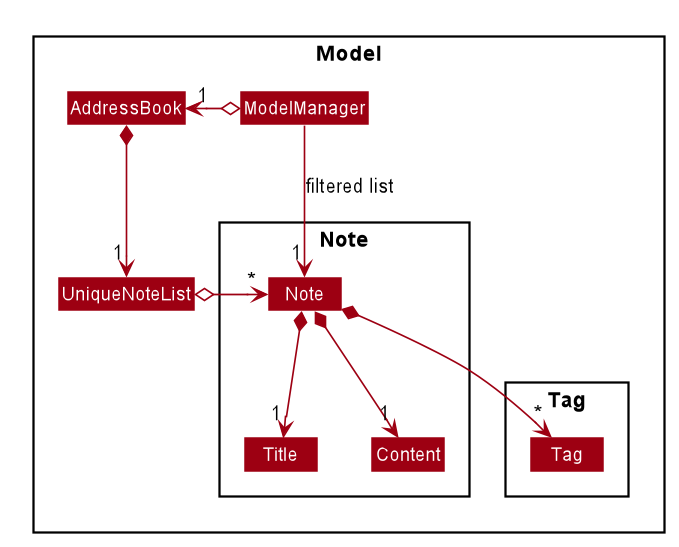

The diagram above was rendered by PlantUML. Its source (embedded in the PNG):
@startuml








skinparam BackgroundColor #FFFFFFF

skinparam Shadowing false

skinparam Class {
    FontColor #FFFFFF
    BorderThickness 1
    BorderColor #FFFFFF
    StereotypeFontColor #FFFFFF
    FontName Arial
}

skinparam Actor {
    BorderColor #000000
    Color #000000
    FontName Arial
}

skinparam Sequence {
    MessageAlign center
    BoxFontSize 15
    BoxPadding 0
    BoxFontColor #FFFFFF
    FontName Arial
}

skinparam Participant {
    FontColor #FFFFFFF
    Padding 20
}

skinparam MinClassWidth 50
skinparam ParticipantPadding 10
skinparam Shadowing false
skinparam DefaultTextAlignment center
skinparam packageStyle Rectangle

hide footbox
hide members
hide circle
skinparam arrowThickness 1.1
skinparam arrowColor #9D0012
skinparam classBackgroundColor #9D0012

Package Model <<Rectangle>>{
Class AddressBook
Class ModelManager
Class UniqueNoteList

Package Note {
Class Note
Class Title
Class Content
}

Package Tag {
Class Tag
}
}

ModelManager o-left-> "1" AddressBook

AddressBook *--> "1" UniqueNoteList
UniqueNoteList o-left-> "*" Note
Note *--> "1" Title
Note *--> "1" Content
Note *--> "*" Tag

ModelManager -->"1" Note : filtered list
@enduml